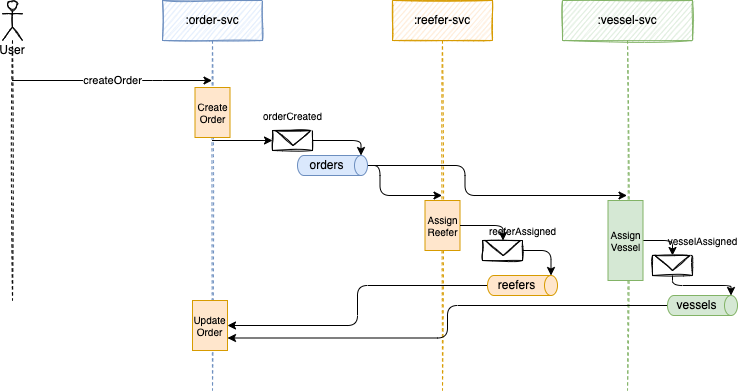

The diagram above was exported from draw.io. Its source (the exported page's mxGraphModel, read from the mxfile embedded in the PNG):
<mxGraphModel dx="517" dy="435" grid="1" gridSize="10" guides="1" tooltips="1" connect="1" arrows="1" fold="1" page="1" pageScale="1" pageWidth="850" pageHeight="1100" math="0" shadow="0">
  <root>
    <mxCell id="0" />
    <mxCell id="1" parent="0" />
    <mxCell id="18" style="edgeStyle=none;html=1;entryX=0;entryY=0.5;entryDx=0;entryDy=0;" edge="1" parent="1" source="6" target="12">
      <mxGeometry relative="1" as="geometry" />
    </mxCell>
    <mxCell id="6" value=":order-svc" style="shape=umlLifeline;perimeter=lifelinePerimeter;whiteSpace=wrap;html=1;container=1;collapsible=0;recursiveResize=0;outlineConnect=0;shadow=0;sketch=1;fillColor=#dae8fc;strokeColor=#6c8ebf;" vertex="1" parent="1">
      <mxGeometry x="190" y="50" width="100" height="390" as="geometry" />
    </mxCell>
    <mxCell id="47" value="Create Order" style="rounded=0;whiteSpace=wrap;html=1;shadow=0;fontSize=10;fillColor=#ffe6cc;strokeColor=#d79b00;" vertex="1" parent="6">
      <mxGeometry x="32.5" y="87" width="35" height="50" as="geometry" />
    </mxCell>
    <mxCell id="48" value="Update Order" style="rounded=0;whiteSpace=wrap;html=1;shadow=0;fontSize=10;fillColor=#ffe6cc;strokeColor=#d79b00;" vertex="1" parent="6">
      <mxGeometry x="30" y="300" width="35" height="50" as="geometry" />
    </mxCell>
    <mxCell id="10" value="createOrder" style="edgeStyle=none;html=1;" edge="1" parent="1" source="7" target="6">
      <mxGeometry relative="1" as="geometry">
        <Array as="points">
          <mxPoint x="180" y="130" />
        </Array>
      </mxGeometry>
    </mxCell>
    <mxCell id="7" value="User" style="shape=umlLifeline;participant=umlActor;perimeter=lifelinePerimeter;whiteSpace=wrap;html=1;container=1;collapsible=0;recursiveResize=0;verticalAlign=top;spacingTop=36;outlineConnect=0;shadow=0;sketch=1;" vertex="1" parent="1">
      <mxGeometry x="30" y="50" width="20" height="300" as="geometry" />
    </mxCell>
    <mxCell id="8" value=":reefer-svc" style="shape=umlLifeline;perimeter=lifelinePerimeter;whiteSpace=wrap;html=1;container=1;collapsible=0;recursiveResize=0;outlineConnect=0;shadow=0;sketch=1;fillColor=#ffe6cc;strokeColor=#d79b00;" vertex="1" parent="1">
      <mxGeometry x="420" y="50" width="100" height="390" as="geometry" />
    </mxCell>
    <mxCell id="24" value="Assign Reefer" style="rounded=0;whiteSpace=wrap;html=1;shadow=0;fontSize=10;fillColor=#ffe6cc;strokeColor=#d79b00;" vertex="1" parent="8">
      <mxGeometry x="32.5" y="200" width="35" height="50" as="geometry" />
    </mxCell>
    <mxCell id="9" value=":vessel-svc" style="shape=umlLifeline;perimeter=lifelinePerimeter;whiteSpace=wrap;html=1;container=1;collapsible=0;recursiveResize=0;outlineConnect=0;shadow=0;sketch=1;fillColor=#d5e8d4;strokeColor=#82b366;" vertex="1" parent="1">
      <mxGeometry x="590" y="50" width="130" height="390" as="geometry" />
    </mxCell>
    <mxCell id="44" style="edgeStyle=orthogonalEdgeStyle;html=1;entryX=0;entryY=0.5;entryDx=0;entryDy=0;fontSize=10;" edge="1" parent="9" source="25" target="38">
      <mxGeometry relative="1" as="geometry" />
    </mxCell>
    <mxCell id="25" value="Assign Vessel" style="rounded=0;whiteSpace=wrap;html=1;shadow=0;fontSize=10;fillColor=#d5e8d4;strokeColor=#82b366;" vertex="1" parent="9">
      <mxGeometry x="45.5" y="200" width="35" height="80" as="geometry" />
    </mxCell>
    <mxCell id="37" value="" style="rounded=0;whiteSpace=wrap;html=1;shadow=0;sketch=1;" vertex="1" parent="9">
      <mxGeometry x="90" y="255" width="40" height="20" as="geometry" />
    </mxCell>
    <mxCell id="38" value="" style="triangle;whiteSpace=wrap;html=1;shadow=0;sketch=1;rotation=90;" vertex="1" parent="9">
      <mxGeometry x="102.5" y="245" width="15" height="35" as="geometry" />
    </mxCell>
    <mxCell id="15" value="" style="group" vertex="1" connectable="0" parent="1">
      <mxGeometry x="300" y="180" width="40" height="20" as="geometry" />
    </mxCell>
    <mxCell id="12" value="" style="rounded=0;whiteSpace=wrap;html=1;shadow=0;sketch=1;" vertex="1" parent="15">
      <mxGeometry width="40" height="20" as="geometry" />
    </mxCell>
    <mxCell id="11" value="" style="triangle;whiteSpace=wrap;html=1;shadow=0;sketch=1;rotation=90;" vertex="1" parent="15">
      <mxGeometry x="13" y="-10" width="15" height="35" as="geometry" />
    </mxCell>
    <mxCell id="22" style="edgeStyle=orthogonalEdgeStyle;html=1;fontSize=10;" edge="1" parent="1" source="17" target="8">
      <mxGeometry relative="1" as="geometry" />
    </mxCell>
    <mxCell id="23" style="edgeStyle=orthogonalEdgeStyle;html=1;fontSize=10;" edge="1" parent="1" source="17" target="9">
      <mxGeometry relative="1" as="geometry" />
    </mxCell>
    <mxCell id="17" value="orders" style="shape=cylinder3;whiteSpace=wrap;html=1;boundedLbl=1;backgroundOutline=1;size=6.498687744140625;strokeColor=#6c8ebf;rotation=90;horizontal=0;fillColor=#dae8fc;" vertex="1" parent="1">
      <mxGeometry x="350" y="180" width="20" height="70" as="geometry" />
    </mxCell>
    <mxCell id="20" style="edgeStyle=orthogonalEdgeStyle;html=1;exitX=1;exitY=0.5;exitDx=0;exitDy=0;entryX=0;entryY=0;entryDx=0;entryDy=6.498687744140625;entryPerimeter=0;" edge="1" parent="1" source="12" target="17">
      <mxGeometry relative="1" as="geometry" />
    </mxCell>
    <mxCell id="21" value="orderCreated" style="text;html=1;align=center;verticalAlign=middle;resizable=0;points=[];autosize=1;strokeColor=none;fillColor=none;shadow=0;sketch=1;fontSize=10;" vertex="1" parent="1">
      <mxGeometry x="280" y="150" width="80" height="30" as="geometry" />
    </mxCell>
    <mxCell id="49" style="edgeStyle=orthogonalEdgeStyle;html=1;entryX=1;entryY=0.5;entryDx=0;entryDy=0;fontSize=10;" edge="1" parent="1" source="26" target="48">
      <mxGeometry relative="1" as="geometry" />
    </mxCell>
    <mxCell id="26" value="reefers" style="shape=cylinder3;whiteSpace=wrap;html=1;boundedLbl=1;backgroundOutline=1;size=6.498687744140625;strokeColor=#d79b00;rotation=90;horizontal=0;fillColor=#ffe6cc;" vertex="1" parent="1">
      <mxGeometry x="540" y="300" width="20" height="70" as="geometry" />
    </mxCell>
    <mxCell id="50" style="edgeStyle=orthogonalEdgeStyle;html=1;entryX=1;entryY=0.75;entryDx=0;entryDy=0;fontSize=10;" edge="1" parent="1" source="27" target="48">
      <mxGeometry relative="1" as="geometry" />
    </mxCell>
    <mxCell id="27" value="vessels" style="shape=cylinder3;whiteSpace=wrap;html=1;boundedLbl=1;backgroundOutline=1;size=6.498687744140625;strokeColor=#82b366;rotation=90;horizontal=0;fillColor=#d5e8d4;" vertex="1" parent="1">
      <mxGeometry x="720" y="320" width="20" height="70" as="geometry" />
    </mxCell>
    <mxCell id="32" value="" style="group" vertex="1" connectable="0" parent="1">
      <mxGeometry x="510" y="290" width="40" height="20" as="geometry" />
    </mxCell>
    <mxCell id="33" value="" style="rounded=0;whiteSpace=wrap;html=1;shadow=0;sketch=1;" vertex="1" parent="32">
      <mxGeometry width="40" height="20" as="geometry" />
    </mxCell>
    <mxCell id="34" value="" style="triangle;whiteSpace=wrap;html=1;shadow=0;sketch=1;rotation=90;" vertex="1" parent="32">
      <mxGeometry x="13" y="-10" width="15" height="35" as="geometry" />
    </mxCell>
    <mxCell id="41" style="edgeStyle=orthogonalEdgeStyle;html=1;entryX=0;entryY=0.5;entryDx=0;entryDy=0;fontSize=10;" edge="1" parent="1" source="24" target="34">
      <mxGeometry relative="1" as="geometry" />
    </mxCell>
    <mxCell id="42" style="edgeStyle=orthogonalEdgeStyle;html=1;exitX=1;exitY=0.5;exitDx=0;exitDy=0;entryX=0;entryY=0;entryDx=0;entryDy=6.498687744140625;entryPerimeter=0;fontSize=10;" edge="1" parent="1" source="33" target="26">
      <mxGeometry relative="1" as="geometry" />
    </mxCell>
    <mxCell id="43" value="reeferAssigned" style="text;html=1;align=center;verticalAlign=middle;resizable=0;points=[];autosize=1;strokeColor=none;fillColor=none;fontSize=10;" vertex="1" parent="1">
      <mxGeometry x="505" y="265" width="90" height="30" as="geometry" />
    </mxCell>
    <mxCell id="45" style="edgeStyle=orthogonalEdgeStyle;html=1;entryX=0;entryY=0;entryDx=0;entryDy=6.498687744140625;entryPerimeter=0;fontSize=10;" edge="1" parent="1" source="37" target="27">
      <mxGeometry relative="1" as="geometry" />
    </mxCell>
    <mxCell id="46" value="vesselAssigned" style="text;html=1;align=center;verticalAlign=middle;resizable=0;points=[];autosize=1;strokeColor=none;fillColor=none;fontSize=10;" vertex="1" parent="1">
      <mxGeometry x="685" y="275" width="90" height="30" as="geometry" />
    </mxCell>
  </root>
</mxGraphModel>